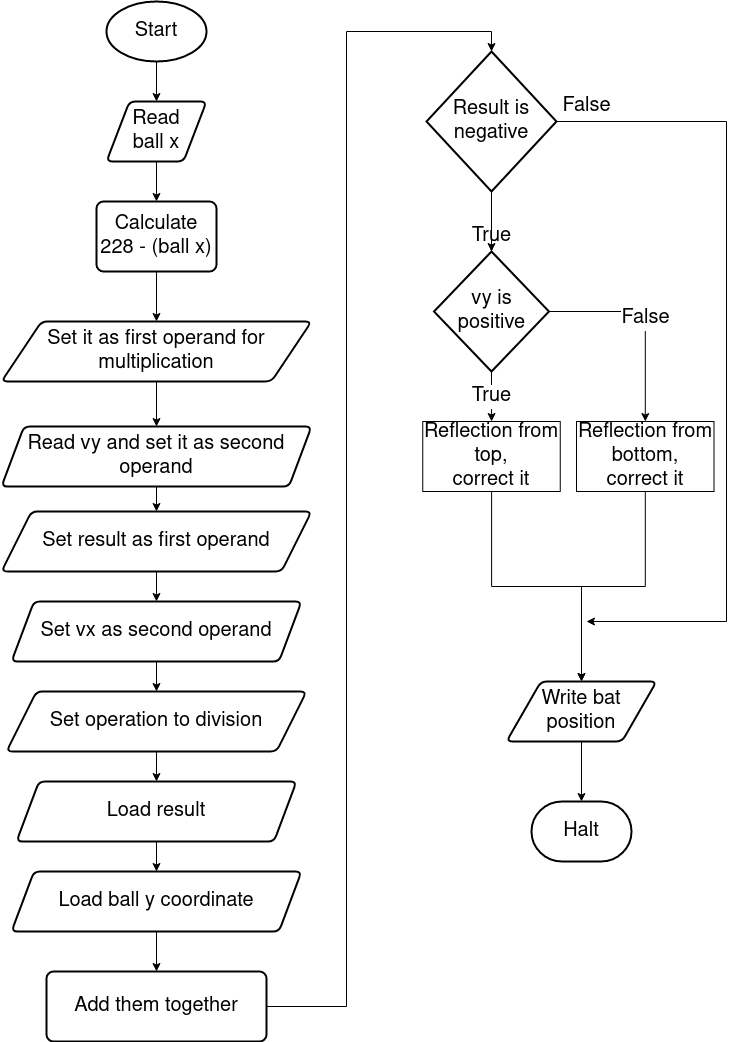

The diagram above was exported from draw.io. Its source (the exported page's mxGraphModel, read from the mxfile embedded in the PNG):
<mxGraphModel dx="1422" dy="800" grid="1" gridSize="10" guides="1" tooltips="1" connect="1" arrows="1" fold="1" page="1" pageScale="1" pageWidth="850" pageHeight="1100" math="0" shadow="0">
  <root>
    <mxCell id="0" />
    <mxCell id="1" parent="0" />
    <mxCell id="FrN3AkUbPKEe89WYiGyy-3" value="" style="edgeStyle=orthogonalEdgeStyle;rounded=0;orthogonalLoop=1;jettySize=auto;html=1;fontSize=20;" edge="1" parent="1" source="FrN3AkUbPKEe89WYiGyy-1" target="FrN3AkUbPKEe89WYiGyy-2">
      <mxGeometry relative="1" as="geometry" />
    </mxCell>
    <mxCell id="FrN3AkUbPKEe89WYiGyy-1" value="Start" style="strokeWidth=2;html=1;shape=mxgraph.flowchart.start_1;whiteSpace=wrap;fontSize=20;" vertex="1" parent="1">
      <mxGeometry x="220" y="10" width="100" height="60" as="geometry" />
    </mxCell>
    <mxCell id="FrN3AkUbPKEe89WYiGyy-7" value="" style="edgeStyle=orthogonalEdgeStyle;rounded=0;orthogonalLoop=1;jettySize=auto;html=1;fontSize=20;" edge="1" parent="1" source="FrN3AkUbPKEe89WYiGyy-2" target="FrN3AkUbPKEe89WYiGyy-4">
      <mxGeometry relative="1" as="geometry" />
    </mxCell>
    <mxCell id="FrN3AkUbPKEe89WYiGyy-2" value="&lt;div&gt;Read&lt;/div&gt;&lt;div&gt;ball x&lt;br&gt;&lt;/div&gt;" style="shape=parallelogram;html=1;strokeWidth=2;perimeter=parallelogramPerimeter;whiteSpace=wrap;rounded=1;arcSize=12;size=0.23;fontSize=20;" vertex="1" parent="1">
      <mxGeometry x="220" y="110" width="100" height="60" as="geometry" />
    </mxCell>
    <mxCell id="FrN3AkUbPKEe89WYiGyy-6" value="" style="edgeStyle=orthogonalEdgeStyle;rounded=0;orthogonalLoop=1;jettySize=auto;html=1;fontSize=20;" edge="1" parent="1" source="FrN3AkUbPKEe89WYiGyy-4" target="FrN3AkUbPKEe89WYiGyy-5">
      <mxGeometry relative="1" as="geometry" />
    </mxCell>
    <mxCell id="FrN3AkUbPKEe89WYiGyy-4" value="&lt;div&gt;Calculate&lt;/div&gt;&lt;div&gt;228 - (ball x)&lt;br&gt;&lt;/div&gt;" style="rounded=1;whiteSpace=wrap;html=1;absoluteArcSize=1;arcSize=14;strokeWidth=2;fontSize=20;" vertex="1" parent="1">
      <mxGeometry x="210" y="210" width="120" height="70" as="geometry" />
    </mxCell>
    <mxCell id="FrN3AkUbPKEe89WYiGyy-31" value="" style="edgeStyle=orthogonalEdgeStyle;rounded=0;orthogonalLoop=1;jettySize=auto;html=1;fontSize=20;" edge="1" parent="1" source="FrN3AkUbPKEe89WYiGyy-5" target="FrN3AkUbPKEe89WYiGyy-8">
      <mxGeometry relative="1" as="geometry" />
    </mxCell>
    <mxCell id="FrN3AkUbPKEe89WYiGyy-5" value="Set it as first operand for multiplication" style="shape=parallelogram;html=1;strokeWidth=2;perimeter=parallelogramPerimeter;whiteSpace=wrap;rounded=1;arcSize=12;size=0.12931034482758622;fontSize=20;" vertex="1" parent="1">
      <mxGeometry x="115" y="330" width="310" height="60" as="geometry" />
    </mxCell>
    <mxCell id="FrN3AkUbPKEe89WYiGyy-33" style="edgeStyle=orthogonalEdgeStyle;rounded=0;orthogonalLoop=1;jettySize=auto;html=1;fontSize=20;" edge="1" parent="1" source="FrN3AkUbPKEe89WYiGyy-8" target="FrN3AkUbPKEe89WYiGyy-9">
      <mxGeometry relative="1" as="geometry" />
    </mxCell>
    <mxCell id="FrN3AkUbPKEe89WYiGyy-8" value="Read vy and set it as second operand" style="shape=parallelogram;html=1;strokeWidth=2;perimeter=parallelogramPerimeter;whiteSpace=wrap;rounded=1;arcSize=12;size=0.07258064516129031;fontSize=20;" vertex="1" parent="1">
      <mxGeometry x="115" y="435" width="310" height="60" as="geometry" />
    </mxCell>
    <mxCell id="FrN3AkUbPKEe89WYiGyy-34" style="edgeStyle=orthogonalEdgeStyle;rounded=0;orthogonalLoop=1;jettySize=auto;html=1;entryX=0.5;entryY=0;entryDx=0;entryDy=0;fontSize=20;" edge="1" parent="1" source="FrN3AkUbPKEe89WYiGyy-9" target="FrN3AkUbPKEe89WYiGyy-10">
      <mxGeometry relative="1" as="geometry" />
    </mxCell>
    <mxCell id="FrN3AkUbPKEe89WYiGyy-9" value="Set result as first operand" style="shape=parallelogram;html=1;strokeWidth=2;perimeter=parallelogramPerimeter;whiteSpace=wrap;rounded=1;arcSize=12;size=0.0967741935483871;fontSize=20;" vertex="1" parent="1">
      <mxGeometry x="115" y="520" width="310" height="60" as="geometry" />
    </mxCell>
    <mxCell id="FrN3AkUbPKEe89WYiGyy-35" style="edgeStyle=orthogonalEdgeStyle;rounded=0;orthogonalLoop=1;jettySize=auto;html=1;entryX=0.5;entryY=0;entryDx=0;entryDy=0;fontSize=20;" edge="1" parent="1" source="FrN3AkUbPKEe89WYiGyy-10" target="FrN3AkUbPKEe89WYiGyy-11">
      <mxGeometry relative="1" as="geometry" />
    </mxCell>
    <mxCell id="FrN3AkUbPKEe89WYiGyy-10" value="Set vx as second operand" style="shape=parallelogram;html=1;strokeWidth=2;perimeter=parallelogramPerimeter;whiteSpace=wrap;rounded=1;arcSize=12;size=0.07758620689655173;fontSize=20;" vertex="1" parent="1">
      <mxGeometry x="125" y="610" width="290" height="60" as="geometry" />
    </mxCell>
    <mxCell id="FrN3AkUbPKEe89WYiGyy-36" style="edgeStyle=orthogonalEdgeStyle;rounded=0;orthogonalLoop=1;jettySize=auto;html=1;fontSize=20;" edge="1" parent="1" source="FrN3AkUbPKEe89WYiGyy-11" target="FrN3AkUbPKEe89WYiGyy-12">
      <mxGeometry relative="1" as="geometry" />
    </mxCell>
    <mxCell id="FrN3AkUbPKEe89WYiGyy-11" value="Set operation to division" style="shape=parallelogram;html=1;strokeWidth=2;perimeter=parallelogramPerimeter;whiteSpace=wrap;rounded=1;arcSize=12;size=0.1;fontSize=20;" vertex="1" parent="1">
      <mxGeometry x="120" y="700" width="300" height="60" as="geometry" />
    </mxCell>
    <mxCell id="FrN3AkUbPKEe89WYiGyy-37" style="edgeStyle=orthogonalEdgeStyle;rounded=0;orthogonalLoop=1;jettySize=auto;html=1;fontSize=20;" edge="1" parent="1" source="FrN3AkUbPKEe89WYiGyy-12" target="FrN3AkUbPKEe89WYiGyy-13">
      <mxGeometry relative="1" as="geometry" />
    </mxCell>
    <mxCell id="FrN3AkUbPKEe89WYiGyy-12" value="Load result" style="shape=parallelogram;html=1;strokeWidth=2;perimeter=parallelogramPerimeter;whiteSpace=wrap;rounded=1;arcSize=12;size=0.08035714285714285;fontSize=20;" vertex="1" parent="1">
      <mxGeometry x="130" y="790" width="280" height="60" as="geometry" />
    </mxCell>
    <mxCell id="FrN3AkUbPKEe89WYiGyy-38" style="edgeStyle=orthogonalEdgeStyle;rounded=0;orthogonalLoop=1;jettySize=auto;html=1;entryX=0.5;entryY=0;entryDx=0;entryDy=0;fontSize=20;" edge="1" parent="1" source="FrN3AkUbPKEe89WYiGyy-13" target="FrN3AkUbPKEe89WYiGyy-14">
      <mxGeometry relative="1" as="geometry" />
    </mxCell>
    <mxCell id="FrN3AkUbPKEe89WYiGyy-13" value="Load ball y coordinate" style="shape=parallelogram;html=1;strokeWidth=2;perimeter=parallelogramPerimeter;whiteSpace=wrap;rounded=1;arcSize=12;size=0.07758620689655173;fontSize=20;" vertex="1" parent="1">
      <mxGeometry x="125" y="880" width="290" height="60" as="geometry" />
    </mxCell>
    <mxCell id="FrN3AkUbPKEe89WYiGyy-16" style="edgeStyle=orthogonalEdgeStyle;rounded=0;orthogonalLoop=1;jettySize=auto;html=1;entryX=0.5;entryY=0;entryDx=0;entryDy=0;entryPerimeter=0;fontSize=20;" edge="1" parent="1" source="FrN3AkUbPKEe89WYiGyy-14" target="FrN3AkUbPKEe89WYiGyy-15">
      <mxGeometry relative="1" as="geometry" />
    </mxCell>
    <mxCell id="FrN3AkUbPKEe89WYiGyy-14" value="Add them together" style="rounded=1;whiteSpace=wrap;html=1;absoluteArcSize=1;arcSize=14;strokeWidth=2;fontSize=20;" vertex="1" parent="1">
      <mxGeometry x="160" y="980" width="220" height="70" as="geometry" />
    </mxCell>
    <mxCell id="FrN3AkUbPKEe89WYiGyy-20" value="True" style="edgeStyle=orthogonalEdgeStyle;rounded=0;orthogonalLoop=1;jettySize=auto;html=1;fontSize=20;" edge="1" parent="1" target="FrN3AkUbPKEe89WYiGyy-17">
      <mxGeometry relative="1" as="geometry">
        <mxPoint x="605" y="230" as="sourcePoint" />
      </mxGeometry>
    </mxCell>
    <mxCell id="FrN3AkUbPKEe89WYiGyy-28" style="edgeStyle=orthogonalEdgeStyle;rounded=0;orthogonalLoop=1;jettySize=auto;html=1;fontSize=20;" edge="1" parent="1" source="FrN3AkUbPKEe89WYiGyy-15">
      <mxGeometry relative="1" as="geometry">
        <mxPoint x="700" y="630" as="targetPoint" />
        <Array as="points">
          <mxPoint x="840" y="130" />
        </Array>
      </mxGeometry>
    </mxCell>
    <mxCell id="FrN3AkUbPKEe89WYiGyy-30" style="edgeStyle=orthogonalEdgeStyle;rounded=0;orthogonalLoop=1;jettySize=auto;html=1;entryX=0.5;entryY=0;entryDx=0;entryDy=0;entryPerimeter=0;fontSize=20;" edge="1" parent="1" source="FrN3AkUbPKEe89WYiGyy-15" target="FrN3AkUbPKEe89WYiGyy-17">
      <mxGeometry relative="1" as="geometry" />
    </mxCell>
    <mxCell id="FrN3AkUbPKEe89WYiGyy-15" value="Result is negative" style="strokeWidth=2;html=1;shape=mxgraph.flowchart.decision;whiteSpace=wrap;fontSize=20;" vertex="1" parent="1">
      <mxGeometry x="540" y="60" width="130" height="140" as="geometry" />
    </mxCell>
    <mxCell id="FrN3AkUbPKEe89WYiGyy-19" value="True" style="edgeStyle=orthogonalEdgeStyle;rounded=0;orthogonalLoop=1;jettySize=auto;html=1;fontSize=20;" edge="1" parent="1" source="FrN3AkUbPKEe89WYiGyy-17" target="FrN3AkUbPKEe89WYiGyy-18">
      <mxGeometry relative="1" as="geometry" />
    </mxCell>
    <mxCell id="FrN3AkUbPKEe89WYiGyy-23" value="False" style="edgeStyle=orthogonalEdgeStyle;rounded=0;orthogonalLoop=1;jettySize=auto;html=1;fontSize=20;" edge="1" parent="1" source="FrN3AkUbPKEe89WYiGyy-17" target="FrN3AkUbPKEe89WYiGyy-22">
      <mxGeometry relative="1" as="geometry" />
    </mxCell>
    <mxCell id="FrN3AkUbPKEe89WYiGyy-17" value="&lt;div&gt;vy is&lt;/div&gt;&lt;div&gt; positive&lt;/div&gt;" style="strokeWidth=2;html=1;shape=mxgraph.flowchart.decision;whiteSpace=wrap;fontSize=20;" vertex="1" parent="1">
      <mxGeometry x="547.5" y="260" width="115" height="120" as="geometry" />
    </mxCell>
    <mxCell id="FrN3AkUbPKEe89WYiGyy-25" style="edgeStyle=orthogonalEdgeStyle;rounded=0;orthogonalLoop=1;jettySize=auto;html=1;fontSize=20;" edge="1" parent="1" source="FrN3AkUbPKEe89WYiGyy-18" target="FrN3AkUbPKEe89WYiGyy-24">
      <mxGeometry relative="1" as="geometry" />
    </mxCell>
    <mxCell id="FrN3AkUbPKEe89WYiGyy-18" value="&lt;div&gt;Reflection from top,&lt;/div&gt;&lt;div&gt;correct it&lt;br&gt;&lt;/div&gt;" style="rounded=0;whiteSpace=wrap;html=1;fontSize=20;" vertex="1" parent="1">
      <mxGeometry x="536.25" y="430" width="137.5" height="70" as="geometry" />
    </mxCell>
    <mxCell id="FrN3AkUbPKEe89WYiGyy-26" style="edgeStyle=orthogonalEdgeStyle;rounded=0;orthogonalLoop=1;jettySize=auto;html=1;entryX=0.5;entryY=0;entryDx=0;entryDy=0;fontSize=20;" edge="1" parent="1" source="FrN3AkUbPKEe89WYiGyy-22" target="FrN3AkUbPKEe89WYiGyy-24">
      <mxGeometry relative="1" as="geometry" />
    </mxCell>
    <mxCell id="FrN3AkUbPKEe89WYiGyy-22" value="&lt;div&gt;Reflection from bottom,&lt;/div&gt;&lt;div&gt;correct it&lt;br&gt;&lt;/div&gt;" style="rounded=0;whiteSpace=wrap;html=1;fontSize=20;" vertex="1" parent="1">
      <mxGeometry x="690" y="430" width="137.5" height="70" as="geometry" />
    </mxCell>
    <mxCell id="FrN3AkUbPKEe89WYiGyy-40" style="edgeStyle=orthogonalEdgeStyle;rounded=0;orthogonalLoop=1;jettySize=auto;html=1;entryX=0.5;entryY=0;entryDx=0;entryDy=0;entryPerimeter=0;fontSize=20;" edge="1" parent="1" source="FrN3AkUbPKEe89WYiGyy-24" target="FrN3AkUbPKEe89WYiGyy-39">
      <mxGeometry relative="1" as="geometry" />
    </mxCell>
    <mxCell id="FrN3AkUbPKEe89WYiGyy-24" value="Write bat position" style="shape=parallelogram;html=1;strokeWidth=2;perimeter=parallelogramPerimeter;whiteSpace=wrap;rounded=1;arcSize=12;size=0.23;fontSize=20;" vertex="1" parent="1">
      <mxGeometry x="620" y="690" width="150" height="60" as="geometry" />
    </mxCell>
    <mxCell id="FrN3AkUbPKEe89WYiGyy-29" value="False" style="text;html=1;align=center;verticalAlign=middle;resizable=0;points=[];autosize=1;strokeColor=none;fontSize=20;" vertex="1" parent="1">
      <mxGeometry x="670" y="100" width="60" height="30" as="geometry" />
    </mxCell>
    <mxCell id="FrN3AkUbPKEe89WYiGyy-39" value="Halt" style="strokeWidth=2;html=1;shape=mxgraph.flowchart.terminator;whiteSpace=wrap;fontSize=20;" vertex="1" parent="1">
      <mxGeometry x="645" y="810" width="100" height="60" as="geometry" />
    </mxCell>
  </root>
</mxGraphModel>